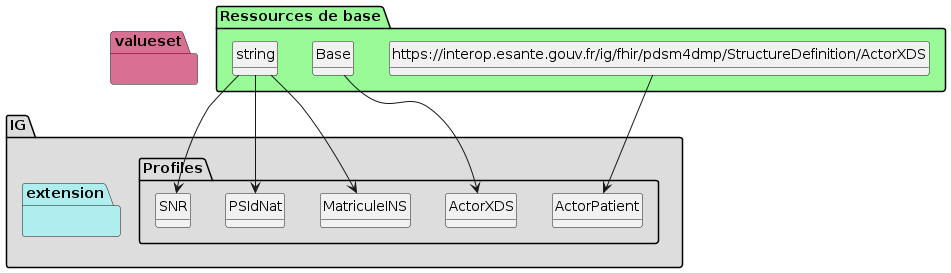

The diagram above was rendered by PlantUML. Its source (embedded in the PNG):
@startuml
set namespaceSeparator ?
hide circle
hide class fields

package IG #DDDDDD{

     package Profiles #DDDDDD{

        class ActorPatient{

             ActorPatient => [None..None]
             ActorPatient.XCN1[x] => [None..None]
        } 

        class ActorXDS{

             ActorXDS => [None..None]
             ActorXDS.XCN1[x] => [1..1]
        } 

        class MatriculeINS{

        } 

        class PSIdNat{

        } 

        class SNR{

         }

     }
     package extension #paleturquoise {


         }
     }
     package valueset #PaleVioletRed{
       }

package "Ressources de base" #palegreen {

 class "https://interop.esante.gouv.fr/ig/fhir/pdsm4dmp/StructureDefinition/ActorXDS" as  classb1fa6044c54073490b5e2804c2a7a77e 

    classb1fa6044c54073490b5e2804c2a7a77e --> ActorPatient

 class "Base" as  class095a1b43effec73955e31e790438de49 

    class095a1b43effec73955e31e790438de49 --> ActorXDS

 class "string" as  classb45cffe084dd3d20d928bee85e7b0f21 

    classb45cffe084dd3d20d928bee85e7b0f21 --> MatriculeINS

 class "string" as  classb45cffe084dd3d20d928bee85e7b0f21 

    classb45cffe084dd3d20d928bee85e7b0f21 --> PSIdNat

 class "string" as  classb45cffe084dd3d20d928bee85e7b0f21 

    classb45cffe084dd3d20d928bee85e7b0f21 --> SNR
}
@enduml